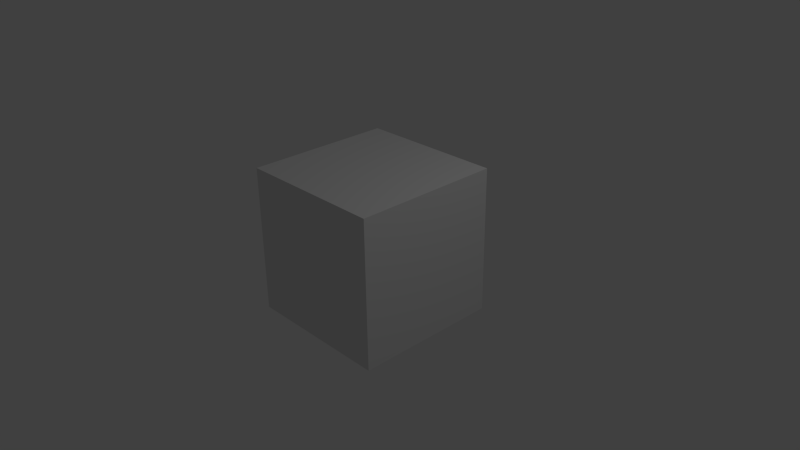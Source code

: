 # Source: seq.blend  (saved by Blender 2.79.0; exported with 4.5.12 LTS)
import bpy
from mathutils import Matrix  # noqa: F401  (used for matrix-valued properties, if any)

bpy.ops.wm.read_factory_settings(use_empty=True)
scene = bpy.context.scene
scene.name = 'Scene'

# ---- collections
col_collection_1 = bpy.data.collections.new('Collection 1'); scene.collection.children.link(col_collection_1)

# ---- materials (node trees are filled in below, after node groups)
mat_cubebasic = bpy.data.materials.new('CubeBasic')
mat_cubebasic.alpha_threshold = 0.0
mat_cubebasic.roughness = 0.5
mat_cubebasic.line_color = (0.0, 0.0, 0.0, 1.0)

# ---- material node trees
mat_cubebasic.use_nodes = True; mat_cubebasic.node_tree.nodes.clear()
_N = mat_cubebasic.node_tree.nodes; _L = mat_cubebasic.node_tree.links
n0 = _N.new('ShaderNodeOutputMaterial'); n0.name = 'Material Output'; n0.location = (300, 300)
n1 = _N.new('ShaderNodeBsdfDiffuse'); n1.name = 'Diffuse BSDF'; n1.location = (10, 300)
_L.new(n1.outputs[0], n0.inputs[0])
n0.is_active_output = True

# ---- world
world_world = bpy.data.worlds.new('World'); scene.world = world_world
world_world.color = (0.05088, 0.05088, 0.05088)
world_world.use_sun_shadow = False
world_world.sun_shadow_jitter_overblur = 0.0
world_world.cycles.sampling_method = 'NONE'
world_world.cycles.sample_map_resolution = 256

# ---- cameras
cam_camera = bpy.data.cameras.new('Camera')
cam_camera.clip_end = 100.0
cam_camera.lens = 35.0
cam_camera.sensor_width = 32.0
cam_camera.sensor_height = 18.0
cam_camera.ortho_scale = 7.314
cam_camera.dof.focus_distance = 0.0

# ---- lights
light_lamp = bpy.data.lights.new('Lamp', 'POINT')
light_lamp.transmission_factor = 0.0
light_lamp.cutoff_distance = 30.0
light_lamp.energy = 100.0
light_lamp.shadow_buffer_clip_start = 1.001
light_lamp.shadow_soft_size = 0.1
light_lamp.shadow_maximum_resolution = 0.006
light_lamp.use_absolute_resolution = True
light_lamp.cycles.use_multiple_importance_sampling = False

# ---- meshes
me_cube = bpy.data.meshes.new('Cube')
me_cube.from_pydata([(1.0, 1.0, -1.0), (1.0, -1.0, -1.0), (-1.0, -1.0, -1.0), (-1.0, 1.0, -1.0), (1.0, 1.0, 1.0), (1.0, -1.0, 1.0), (-1.0, -1.0, 1.0), (-1.0, 1.0, 1.0)], [], [(0, 1, 2, 3), (4, 7, 6, 5), (0, 4, 5, 1), (1, 5, 6, 2), (2, 6, 7, 3), (4, 0, 3, 7)])
me_cube.materials.append(mat_cubebasic)
me_cube.use_remesh_preserve_volume = False
me_cube.use_remesh_preserve_attributes = False
me_cube.use_mirror_vertex_groups = False
me_cube.update()

# ---- objects
ob_cube = bpy.data.objects.new('Cube', me_cube)
ob_lamp = bpy.data.objects.new('Lamp', light_lamp)
ob_camera = bpy.data.objects.new('Camera', cam_camera)

# ---- transforms, parenting, visibility, modifiers, constraints
ob_cube.location = (0.0, 0.0, 0.1952)
ob_cube.lock_rotations_4d = False
ob_cube.empty_display_type = 'ARROWS'
ob_cube.lineart.crease_threshold = 0.0
ob_lamp.location = (4.076, 1.005, 5.904)
ob_lamp.rotation_euler = (0.6503, 0.05522, 1.866)
ob_lamp.lock_rotations_4d = False
ob_lamp.empty_display_type = 'ARROWS'
ob_lamp.color = (0.0, 0.0, 0.0, 0.0)
ob_lamp.lineart.crease_threshold = 0.0
ob_camera.location = (7.481, -6.508, 5.344)
ob_camera.rotation_euler = (1.109, 0.01082, 0.8149)
ob_camera.lock_rotations_4d = False
ob_camera.empty_display_type = 'ARROWS'
ob_camera.color = (0.0, 0.0, 0.0, 0.0)
ob_camera.display_type = 'WIRE'
ob_camera.lineart.crease_threshold = 0.0

# ---- collection membership
col_collection_1.objects.link(ob_cube)
col_collection_1.objects.link(ob_lamp)
col_collection_1.objects.link(ob_camera)

# ---- scene / render settings (as saved in the file)
scene.camera = ob_camera
scene.frame_start = 1; scene.frame_end = 250; scene.frame_set(0)
scene.render.engine = 'CYCLES'
scene.render.image_settings.file_format = 'JPEG'
scene.render.image_settings.color_mode = 'RGB'
scene.render.resolution_percentage = 50
scene.render.dither_intensity = 0.0
scene.cycles.use_denoising = False
scene.cycles.samples = 64
scene.cycles.sampling_pattern = 'TABULATED_SOBOL'
scene.cycles.light_sampling_threshold = 0.0
scene.cycles.use_adaptive_sampling = False
scene.cycles.use_light_tree = False
scene.cycles.caustics_reflective = False
scene.cycles.caustics_refractive = False
scene.cycles.blur_glossy = 0.0
scene.cycles.pixel_filter_type = 'GAUSSIAN'
scene.cycles.sample_clamp_direct = 1.0
scene.cycles.sample_clamp_indirect = 0.5
scene.view_settings.view_transform = 'Standard'
bpy.context.view_layer.update()
